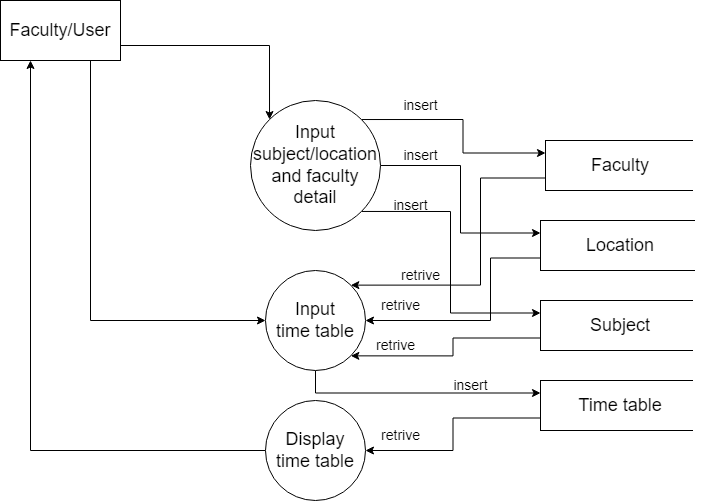

The diagram above was exported from draw.io. Its source (the exported page's mxGraphModel, read from the mxfile embedded in the PNG):
<mxGraphModel dx="1673" dy="864" grid="1" gridSize="10" guides="1" tooltips="1" connect="1" arrows="1" fold="1" page="1" pageScale="1" pageWidth="850" pageHeight="1100" math="0" shadow="0">
  <root>
    <mxCell id="0" />
    <mxCell id="1" parent="0" />
    <mxCell id="iFy4F3wwSCCAHJF2xfE_-23" style="edgeStyle=orthogonalEdgeStyle;rounded=0;orthogonalLoop=1;jettySize=auto;html=1;exitX=0.5;exitY=1;exitDx=0;exitDy=0;entryX=0;entryY=0.25;entryDx=0;entryDy=0;fontSize=14;" parent="1" source="e5SXmISF2mzHLV5Luo2Y-1" target="e5SXmISF2mzHLV5Luo2Y-18" edge="1">
      <mxGeometry relative="1" as="geometry" />
    </mxCell>
    <mxCell id="e5SXmISF2mzHLV5Luo2Y-1" value="&lt;font style=&quot;font-size: 18px;&quot;&gt;Input&lt;br&gt;time table&lt;/font&gt;" style="ellipse;whiteSpace=wrap;html=1;aspect=fixed;" parent="1" vertex="1">
      <mxGeometry x="375" y="410" width="100" height="100" as="geometry" />
    </mxCell>
    <mxCell id="iFy4F3wwSCCAHJF2xfE_-8" style="edgeStyle=orthogonalEdgeStyle;rounded=0;orthogonalLoop=1;jettySize=auto;html=1;exitX=1;exitY=0;exitDx=0;exitDy=0;entryX=0;entryY=0.25;entryDx=0;entryDy=0;fontSize=14;" parent="1" source="e5SXmISF2mzHLV5Luo2Y-2" target="e5SXmISF2mzHLV5Luo2Y-9" edge="1">
      <mxGeometry relative="1" as="geometry" />
    </mxCell>
    <mxCell id="iFy4F3wwSCCAHJF2xfE_-15" style="edgeStyle=orthogonalEdgeStyle;rounded=0;orthogonalLoop=1;jettySize=auto;html=1;exitX=1;exitY=0.5;exitDx=0;exitDy=0;entryX=0;entryY=0.25;entryDx=0;entryDy=0;fontSize=14;" parent="1" source="e5SXmISF2mzHLV5Luo2Y-2" target="e5SXmISF2mzHLV5Luo2Y-11" edge="1">
      <mxGeometry relative="1" as="geometry" />
    </mxCell>
    <mxCell id="iFy4F3wwSCCAHJF2xfE_-17" style="edgeStyle=orthogonalEdgeStyle;rounded=0;orthogonalLoop=1;jettySize=auto;html=1;exitX=1;exitY=1;exitDx=0;exitDy=0;entryX=0;entryY=0.25;entryDx=0;entryDy=0;fontSize=14;" parent="1" source="e5SXmISF2mzHLV5Luo2Y-2" target="e5SXmISF2mzHLV5Luo2Y-17" edge="1">
      <mxGeometry relative="1" as="geometry">
        <Array as="points">
          <mxPoint x="560" y="351" />
          <mxPoint x="560" y="453" />
        </Array>
      </mxGeometry>
    </mxCell>
    <mxCell id="e5SXmISF2mzHLV5Luo2Y-2" value="&lt;font style=&quot;font-size: 18px;&quot;&gt;Input&lt;br&gt;subject/location&lt;br&gt;and faculty&lt;br&gt;detail&lt;/font&gt;" style="ellipse;whiteSpace=wrap;html=1;aspect=fixed;" parent="1" vertex="1">
      <mxGeometry x="360" y="240" width="130" height="130" as="geometry" />
    </mxCell>
    <mxCell id="e5SXmISF2mzHLV5Luo2Y-8" style="edgeStyle=orthogonalEdgeStyle;rounded=0;orthogonalLoop=1;jettySize=auto;html=1;exitX=0;exitY=0.5;exitDx=0;exitDy=0;entryX=0.25;entryY=1;entryDx=0;entryDy=0;fontSize=18;" parent="1" source="e5SXmISF2mzHLV5Luo2Y-3" target="e5SXmISF2mzHLV5Luo2Y-5" edge="1">
      <mxGeometry relative="1" as="geometry" />
    </mxCell>
    <mxCell id="e5SXmISF2mzHLV5Luo2Y-3" value="&lt;font style=&quot;font-size: 18px;&quot;&gt;Display&lt;br&gt;time table&lt;/font&gt;" style="ellipse;whiteSpace=wrap;html=1;aspect=fixed;" parent="1" vertex="1">
      <mxGeometry x="375" y="540" width="100" height="100" as="geometry" />
    </mxCell>
    <mxCell id="e5SXmISF2mzHLV5Luo2Y-6" style="edgeStyle=orthogonalEdgeStyle;rounded=0;orthogonalLoop=1;jettySize=auto;html=1;exitX=1;exitY=0.75;exitDx=0;exitDy=0;entryX=0;entryY=0;entryDx=0;entryDy=0;fontSize=18;" parent="1" source="e5SXmISF2mzHLV5Luo2Y-5" target="e5SXmISF2mzHLV5Luo2Y-2" edge="1">
      <mxGeometry relative="1" as="geometry" />
    </mxCell>
    <mxCell id="e5SXmISF2mzHLV5Luo2Y-7" style="edgeStyle=orthogonalEdgeStyle;rounded=0;orthogonalLoop=1;jettySize=auto;html=1;exitX=0.75;exitY=1;exitDx=0;exitDy=0;entryX=0;entryY=0.5;entryDx=0;entryDy=0;fontSize=18;" parent="1" source="e5SXmISF2mzHLV5Luo2Y-5" target="e5SXmISF2mzHLV5Luo2Y-1" edge="1">
      <mxGeometry relative="1" as="geometry" />
    </mxCell>
    <mxCell id="e5SXmISF2mzHLV5Luo2Y-5" value="Faculty/User" style="whiteSpace=wrap;html=1;fontSize=18;" parent="1" vertex="1">
      <mxGeometry x="110" y="140" width="120" height="60" as="geometry" />
    </mxCell>
    <mxCell id="iFy4F3wwSCCAHJF2xfE_-13" style="edgeStyle=orthogonalEdgeStyle;rounded=0;orthogonalLoop=1;jettySize=auto;html=1;exitX=0;exitY=0.75;exitDx=0;exitDy=0;entryX=1;entryY=0;entryDx=0;entryDy=0;fontSize=14;" parent="1" source="e5SXmISF2mzHLV5Luo2Y-9" target="e5SXmISF2mzHLV5Luo2Y-1" edge="1">
      <mxGeometry relative="1" as="geometry">
        <Array as="points">
          <mxPoint x="590" y="318" />
          <mxPoint x="590" y="425" />
        </Array>
      </mxGeometry>
    </mxCell>
    <mxCell id="e5SXmISF2mzHLV5Luo2Y-9" value="Faculty" style="shape=process;whiteSpace=wrap;html=1;backgroundOutline=1;fontSize=18;size=0;" parent="1" vertex="1">
      <mxGeometry x="655" y="280" width="150" height="50" as="geometry" />
    </mxCell>
    <mxCell id="iFy4F3wwSCCAHJF2xfE_-19" style="edgeStyle=orthogonalEdgeStyle;rounded=0;orthogonalLoop=1;jettySize=auto;html=1;exitX=0;exitY=0.75;exitDx=0;exitDy=0;entryX=1;entryY=0.5;entryDx=0;entryDy=0;fontSize=14;" parent="1" source="e5SXmISF2mzHLV5Luo2Y-11" target="e5SXmISF2mzHLV5Luo2Y-1" edge="1">
      <mxGeometry relative="1" as="geometry">
        <Array as="points">
          <mxPoint x="600" y="398" />
          <mxPoint x="600" y="460" />
        </Array>
      </mxGeometry>
    </mxCell>
    <mxCell id="e5SXmISF2mzHLV5Luo2Y-11" value="Location" style="shape=process;whiteSpace=wrap;html=1;backgroundOutline=1;fontSize=18;size=0;" parent="1" vertex="1">
      <mxGeometry x="650" y="360" width="160" height="50" as="geometry" />
    </mxCell>
    <mxCell id="iFy4F3wwSCCAHJF2xfE_-21" style="edgeStyle=orthogonalEdgeStyle;rounded=0;orthogonalLoop=1;jettySize=auto;html=1;exitX=0;exitY=0.75;exitDx=0;exitDy=0;entryX=1;entryY=1;entryDx=0;entryDy=0;fontSize=14;" parent="1" source="e5SXmISF2mzHLV5Luo2Y-17" target="e5SXmISF2mzHLV5Luo2Y-1" edge="1">
      <mxGeometry relative="1" as="geometry" />
    </mxCell>
    <mxCell id="e5SXmISF2mzHLV5Luo2Y-17" value="Subject" style="shape=process;whiteSpace=wrap;html=1;backgroundOutline=1;fontSize=18;size=0;" parent="1" vertex="1">
      <mxGeometry x="650" y="440" width="160" height="50" as="geometry" />
    </mxCell>
    <mxCell id="iFy4F3wwSCCAHJF2xfE_-4" style="edgeStyle=orthogonalEdgeStyle;rounded=0;orthogonalLoop=1;jettySize=auto;html=1;exitX=0;exitY=0.75;exitDx=0;exitDy=0;entryX=1;entryY=0.5;entryDx=0;entryDy=0;" parent="1" source="e5SXmISF2mzHLV5Luo2Y-18" target="e5SXmISF2mzHLV5Luo2Y-3" edge="1">
      <mxGeometry relative="1" as="geometry" />
    </mxCell>
    <mxCell id="e5SXmISF2mzHLV5Luo2Y-18" value="Time table" style="shape=process;whiteSpace=wrap;html=1;backgroundOutline=1;fontSize=18;size=0;" parent="1" vertex="1">
      <mxGeometry x="650" y="520" width="160" height="50" as="geometry" />
    </mxCell>
    <mxCell id="iFy4F3wwSCCAHJF2xfE_-9" value="insert" style="text;html=1;align=center;verticalAlign=middle;resizable=0;points=[];autosize=1;strokeColor=none;fillColor=none;fontSize=14;" parent="1" vertex="1">
      <mxGeometry x="500" y="230" width="60" height="30" as="geometry" />
    </mxCell>
    <mxCell id="iFy4F3wwSCCAHJF2xfE_-14" value="retrive" style="text;html=1;align=center;verticalAlign=middle;resizable=0;points=[];autosize=1;strokeColor=none;fillColor=none;fontSize=14;" parent="1" vertex="1">
      <mxGeometry x="500" y="400" width="60" height="30" as="geometry" />
    </mxCell>
    <mxCell id="iFy4F3wwSCCAHJF2xfE_-16" value="insert" style="text;html=1;align=center;verticalAlign=middle;resizable=0;points=[];autosize=1;strokeColor=none;fillColor=none;fontSize=14;" parent="1" vertex="1">
      <mxGeometry x="500" y="280" width="60" height="30" as="geometry" />
    </mxCell>
    <mxCell id="iFy4F3wwSCCAHJF2xfE_-18" value="insert" style="text;html=1;align=center;verticalAlign=middle;resizable=0;points=[];autosize=1;strokeColor=none;fillColor=none;fontSize=14;" parent="1" vertex="1">
      <mxGeometry x="490" y="330" width="60" height="30" as="geometry" />
    </mxCell>
    <mxCell id="iFy4F3wwSCCAHJF2xfE_-20" value="retrive" style="text;html=1;align=center;verticalAlign=middle;resizable=0;points=[];autosize=1;strokeColor=none;fillColor=none;fontSize=14;" parent="1" vertex="1">
      <mxGeometry x="480" y="430" width="60" height="30" as="geometry" />
    </mxCell>
    <mxCell id="iFy4F3wwSCCAHJF2xfE_-22" value="retrive" style="text;html=1;align=center;verticalAlign=middle;resizable=0;points=[];autosize=1;strokeColor=none;fillColor=none;fontSize=14;" parent="1" vertex="1">
      <mxGeometry x="475" y="470" width="60" height="30" as="geometry" />
    </mxCell>
    <mxCell id="iFy4F3wwSCCAHJF2xfE_-24" value="retrive" style="text;html=1;align=center;verticalAlign=middle;resizable=0;points=[];autosize=1;strokeColor=none;fillColor=none;fontSize=14;" parent="1" vertex="1">
      <mxGeometry x="480" y="560" width="60" height="30" as="geometry" />
    </mxCell>
    <mxCell id="iFy4F3wwSCCAHJF2xfE_-25" value="insert" style="text;html=1;align=center;verticalAlign=middle;resizable=0;points=[];autosize=1;strokeColor=none;fillColor=none;fontSize=14;" parent="1" vertex="1">
      <mxGeometry x="550" y="510" width="60" height="30" as="geometry" />
    </mxCell>
    <mxCell id="T-iS0UmgZMggiKHnRvpK-1" value="" style="rounded=0;whiteSpace=wrap;html=1;strokeColor=#FFFFFF;" vertex="1" parent="1">
      <mxGeometry x="803" y="279" width="20" height="51" as="geometry" />
    </mxCell>
    <mxCell id="T-iS0UmgZMggiKHnRvpK-2" value="" style="rounded=0;whiteSpace=wrap;html=1;strokeColor=#FFFFFF;" vertex="1" parent="1">
      <mxGeometry x="805" y="359" width="20" height="51" as="geometry" />
    </mxCell>
    <mxCell id="T-iS0UmgZMggiKHnRvpK-3" value="" style="rounded=0;whiteSpace=wrap;html=1;strokeColor=#FFFFFF;" vertex="1" parent="1">
      <mxGeometry x="803" y="439.5" width="20" height="51" as="geometry" />
    </mxCell>
    <mxCell id="T-iS0UmgZMggiKHnRvpK-4" value="" style="rounded=0;whiteSpace=wrap;html=1;strokeColor=#FFFFFF;" vertex="1" parent="1">
      <mxGeometry x="803" y="519" width="20" height="51" as="geometry" />
    </mxCell>
  </root>
</mxGraphModel>